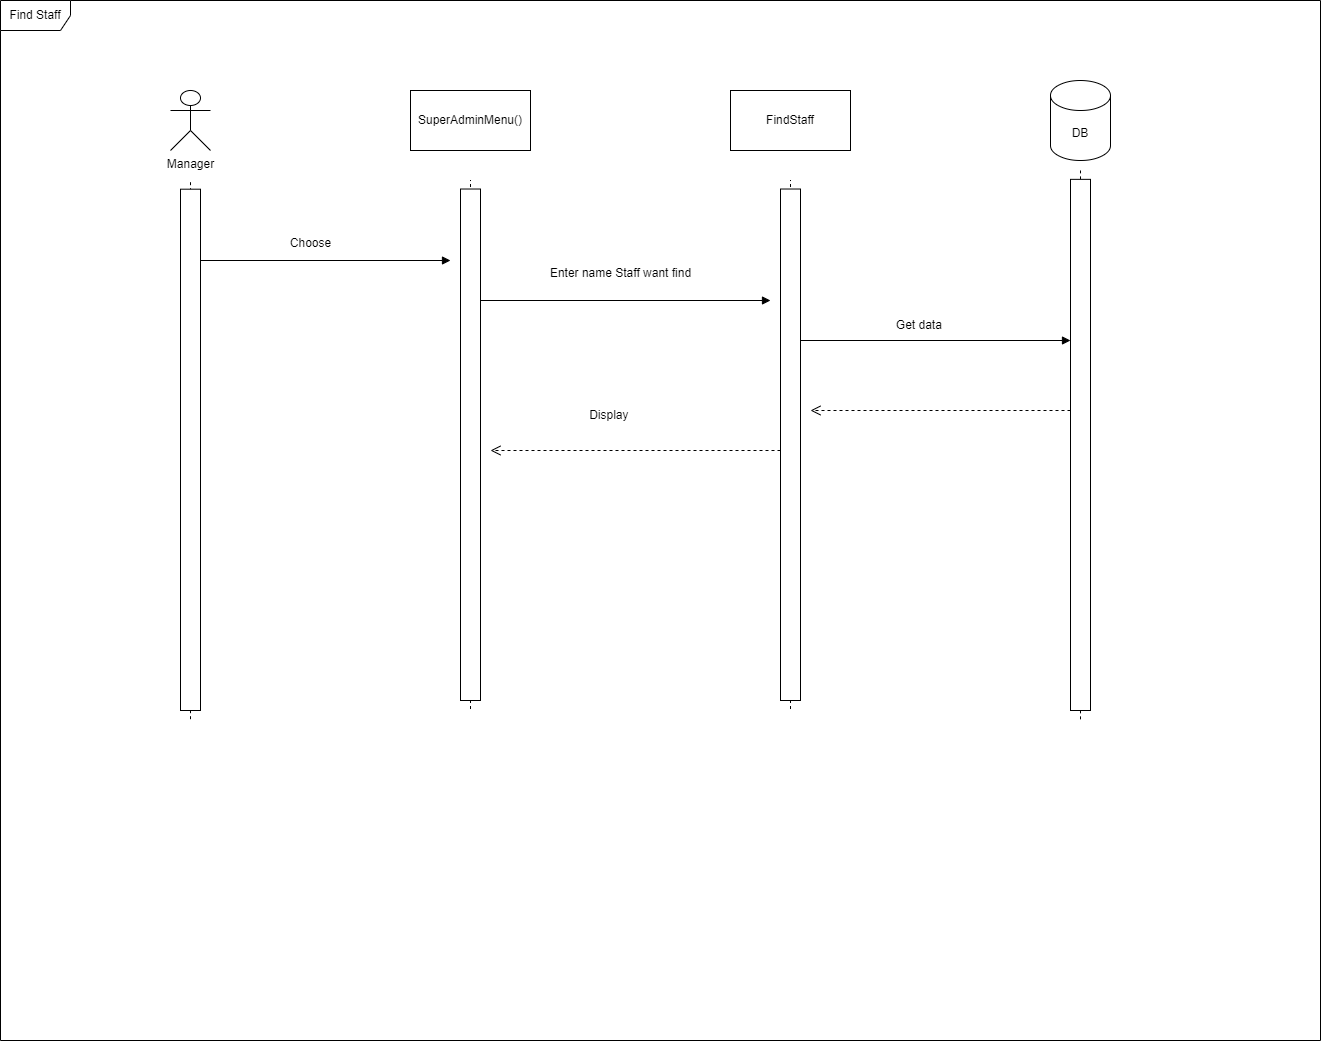

The diagram above was exported from draw.io. Its source (the exported page's mxGraphModel, read from the mxfile embedded in the PNG):
<mxGraphModel dx="40" dy="-265" grid="1" gridSize="10" guides="0" tooltips="1" connect="0" arrows="0" fold="1" page="0" pageScale="1" pageWidth="827" pageHeight="1169" math="0" shadow="0">
  <root>
    <mxCell id="0" />
    <mxCell id="1" parent="0" />
    <mxCell id="IGMmWlOQ2cR02F5U2A59-336" value="" style="html=1;verticalAlign=bottom;endArrow=block;curved=0;rounded=0;" edge="1" parent="1">
      <mxGeometry relative="1" as="geometry">
        <mxPoint x="1310" y="1160" as="sourcePoint" />
        <mxPoint x="1560" y="1160" as="targetPoint" />
      </mxGeometry>
    </mxCell>
    <mxCell id="IGMmWlOQ2cR02F5U2A59-337" value="" style="html=1;verticalAlign=bottom;endArrow=open;dashed=1;endSize=8;curved=0;rounded=0;" edge="1" parent="1">
      <mxGeometry relative="1" as="geometry">
        <mxPoint x="1920" y="1310" as="targetPoint" />
        <mxPoint x="2180" y="1310" as="sourcePoint" />
      </mxGeometry>
    </mxCell>
    <mxCell id="IGMmWlOQ2cR02F5U2A59-338" value="" style="group" vertex="1" connectable="0" parent="1">
      <mxGeometry x="1290" y="1080" width="20" height="530" as="geometry" />
    </mxCell>
    <mxCell id="IGMmWlOQ2cR02F5U2A59-339" value="" style="endArrow=none;dashed=1;html=1;rounded=0;" edge="1" parent="IGMmWlOQ2cR02F5U2A59-338">
      <mxGeometry width="50" height="50" relative="1" as="geometry">
        <mxPoint x="10" y="538.6885245901641" as="sourcePoint" />
        <mxPoint x="10" as="targetPoint" />
      </mxGeometry>
    </mxCell>
    <mxCell id="IGMmWlOQ2cR02F5U2A59-340" value="" style="rounded=0;whiteSpace=wrap;html=1;" vertex="1" parent="IGMmWlOQ2cR02F5U2A59-338">
      <mxGeometry y="8.688524590163935" width="20" height="521.3114754098361" as="geometry" />
    </mxCell>
    <mxCell id="IGMmWlOQ2cR02F5U2A59-341" value="Manager" style="shape=umlActor;verticalLabelPosition=bottom;verticalAlign=top;html=1;outlineConnect=0;" vertex="1" parent="1">
      <mxGeometry x="1280" y="990" width="40" height="60" as="geometry" />
    </mxCell>
    <mxCell id="IGMmWlOQ2cR02F5U2A59-342" value="Find Staff" style="shape=umlFrame;whiteSpace=wrap;html=1;pointerEvents=0;width=70;height=30;" vertex="1" parent="1">
      <mxGeometry x="1110" y="900" width="1320" height="1040" as="geometry" />
    </mxCell>
    <mxCell id="IGMmWlOQ2cR02F5U2A59-344" value="SuperAdminMenu()" style="rounded=0;whiteSpace=wrap;html=1;" vertex="1" parent="1">
      <mxGeometry x="1520" y="990" width="120" height="60" as="geometry" />
    </mxCell>
    <mxCell id="IGMmWlOQ2cR02F5U2A59-345" value="" style="group" vertex="1" connectable="0" parent="1">
      <mxGeometry x="1570" y="1080" width="20" height="520" as="geometry" />
    </mxCell>
    <mxCell id="IGMmWlOQ2cR02F5U2A59-346" value="" style="endArrow=none;dashed=1;html=1;rounded=0;" edge="1" parent="IGMmWlOQ2cR02F5U2A59-345">
      <mxGeometry width="50" height="50" relative="1" as="geometry">
        <mxPoint x="10" y="528.5245901639344" as="sourcePoint" />
        <mxPoint x="10" as="targetPoint" />
      </mxGeometry>
    </mxCell>
    <mxCell id="IGMmWlOQ2cR02F5U2A59-347" value="" style="rounded=0;whiteSpace=wrap;html=1;" vertex="1" parent="IGMmWlOQ2cR02F5U2A59-345">
      <mxGeometry y="8.524590163934427" width="20" height="511.47540983606547" as="geometry" />
    </mxCell>
    <mxCell id="IGMmWlOQ2cR02F5U2A59-348" value="Choose" style="text;html=1;align=center;verticalAlign=middle;resizable=0;points=[];autosize=1;strokeColor=none;fillColor=none;" vertex="1" parent="1">
      <mxGeometry x="1390" y="1128" width="60" height="30" as="geometry" />
    </mxCell>
    <mxCell id="IGMmWlOQ2cR02F5U2A59-349" value="FindStaff" style="rounded=0;whiteSpace=wrap;html=1;" vertex="1" parent="1">
      <mxGeometry x="1840" y="990" width="120" height="60" as="geometry" />
    </mxCell>
    <mxCell id="IGMmWlOQ2cR02F5U2A59-350" value="" style="group" vertex="1" connectable="0" parent="1">
      <mxGeometry x="1890" y="1080" width="20" height="520" as="geometry" />
    </mxCell>
    <mxCell id="IGMmWlOQ2cR02F5U2A59-351" value="" style="endArrow=none;dashed=1;html=1;rounded=0;" edge="1" parent="IGMmWlOQ2cR02F5U2A59-350">
      <mxGeometry width="50" height="50" relative="1" as="geometry">
        <mxPoint x="10" y="528.5245901639345" as="sourcePoint" />
        <mxPoint x="10" as="targetPoint" />
      </mxGeometry>
    </mxCell>
    <mxCell id="IGMmWlOQ2cR02F5U2A59-352" value="" style="rounded=0;whiteSpace=wrap;html=1;" vertex="1" parent="IGMmWlOQ2cR02F5U2A59-350">
      <mxGeometry y="8.524590163934427" width="20" height="511.4754098360655" as="geometry" />
    </mxCell>
    <mxCell id="IGMmWlOQ2cR02F5U2A59-353" value="" style="html=1;verticalAlign=bottom;endArrow=block;curved=0;rounded=0;" edge="1" parent="1">
      <mxGeometry relative="1" as="geometry">
        <mxPoint x="1590" y="1200" as="sourcePoint" />
        <mxPoint x="1880" y="1200" as="targetPoint" />
      </mxGeometry>
    </mxCell>
    <mxCell id="IGMmWlOQ2cR02F5U2A59-354" value="Enter name Staff want find" style="text;html=1;align=center;verticalAlign=middle;resizable=0;points=[];autosize=1;strokeColor=none;fillColor=none;" vertex="1" parent="1">
      <mxGeometry x="1640" y="1158" width="180" height="30" as="geometry" />
    </mxCell>
    <mxCell id="IGMmWlOQ2cR02F5U2A59-355" value="DB" style="shape=cylinder3;whiteSpace=wrap;html=1;boundedLbl=1;backgroundOutline=1;size=15;" vertex="1" parent="1">
      <mxGeometry x="2160" y="980" width="60" height="80" as="geometry" />
    </mxCell>
    <mxCell id="IGMmWlOQ2cR02F5U2A59-356" value="" style="group" vertex="1" connectable="0" parent="1">
      <mxGeometry x="2180" y="1070" width="20" height="540" as="geometry" />
    </mxCell>
    <mxCell id="IGMmWlOQ2cR02F5U2A59-357" value="" style="endArrow=none;dashed=1;html=1;rounded=0;" edge="1" parent="IGMmWlOQ2cR02F5U2A59-356">
      <mxGeometry width="50" height="50" relative="1" as="geometry">
        <mxPoint x="10" y="548.8524590163936" as="sourcePoint" />
        <mxPoint x="10" as="targetPoint" />
      </mxGeometry>
    </mxCell>
    <mxCell id="IGMmWlOQ2cR02F5U2A59-358" value="" style="rounded=0;whiteSpace=wrap;html=1;" vertex="1" parent="IGMmWlOQ2cR02F5U2A59-356">
      <mxGeometry y="8.852459016393444" width="20" height="531.1475409836066" as="geometry" />
    </mxCell>
    <mxCell id="IGMmWlOQ2cR02F5U2A59-361" value="" style="html=1;verticalAlign=bottom;endArrow=open;dashed=1;endSize=8;curved=0;rounded=0;" edge="1" parent="1">
      <mxGeometry relative="1" as="geometry">
        <mxPoint x="1600" y="1350" as="targetPoint" />
        <mxPoint x="1890" y="1350" as="sourcePoint" />
      </mxGeometry>
    </mxCell>
    <mxCell id="IGMmWlOQ2cR02F5U2A59-362" value="Display&amp;nbsp;" style="text;html=1;align=center;verticalAlign=middle;resizable=0;points=[];autosize=1;strokeColor=none;fillColor=none;" vertex="1" parent="1">
      <mxGeometry x="1685" y="1300" width="70" height="30" as="geometry" />
    </mxCell>
    <mxCell id="IGMmWlOQ2cR02F5U2A59-363" value="" style="html=1;verticalAlign=bottom;endArrow=block;curved=0;rounded=0;" edge="1" parent="1">
      <mxGeometry relative="1" as="geometry">
        <mxPoint x="1910" y="1240" as="sourcePoint" />
        <mxPoint x="2180" y="1240" as="targetPoint" />
      </mxGeometry>
    </mxCell>
    <mxCell id="IGMmWlOQ2cR02F5U2A59-364" value="Get data&amp;nbsp;" style="text;html=1;align=center;verticalAlign=middle;resizable=0;points=[];autosize=1;strokeColor=none;fillColor=none;" vertex="1" parent="1">
      <mxGeometry x="1995" y="1210" width="70" height="30" as="geometry" />
    </mxCell>
  </root>
</mxGraphModel>